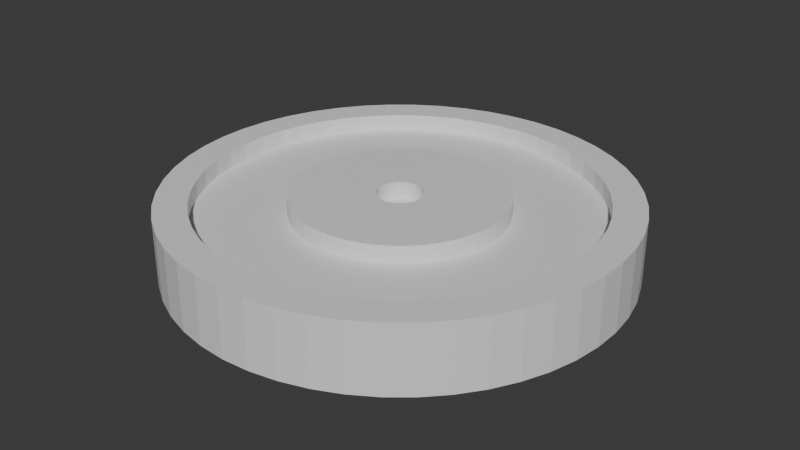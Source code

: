# Source: dock.blend  (saved by Blender 4.3.34; exported with 4.5.12 LTS)
import bpy
from mathutils import Matrix  # noqa: F401  (used for matrix-valued properties, if any)

bpy.ops.wm.read_factory_settings(use_empty=True)
scene = bpy.context.scene
scene.name = 'Scene'

# ---- collections
col_collection = bpy.data.collections.new('Collection'); scene.collection.children.link(col_collection)

# ---- materials (node trees are filled in below, after node groups)
mat_dock_material = bpy.data.materials.new('dock_material')

# ---- material node trees
mat_dock_material.use_nodes = True; mat_dock_material.node_tree.nodes.clear()
_N = mat_dock_material.node_tree.nodes; _L = mat_dock_material.node_tree.links
n0 = _N.new('ShaderNodeBsdfPrincipled'); n0.name = 'Principled BSDF'; n0.location = (10, 300)
n1 = _N.new('ShaderNodeOutputMaterial'); n1.name = 'Material Output'; n1.location = (300, 300)
_L.new(n0.outputs[0], n1.inputs[0])
n1.is_active_output = True

# ---- world
world_world = bpy.data.worlds.new('World'); scene.world = world_world
world_world.use_nodes = True; world_world.node_tree.nodes.clear()
_N = world_world.node_tree.nodes; _L = world_world.node_tree.links
n0 = _N.new('ShaderNodeOutputWorld'); n0.name = 'World Output'; n0.location = (300, 300)
n1 = _N.new('ShaderNodeBackground'); n1.name = 'Background'; n1.location = (10, 300)
n1.inputs[0].default_value = (0.05088, 0.05088, 0.05088, 1.0)
_L.new(n1.outputs[0], n0.inputs[0])
n0.is_active_output = True
world_world.color = (0.05088, 0.05088, 0.05088)
world_world.sun_shadow_jitter_overblur = 0.0

# ---- meshes
me_cylinder = bpy.data.meshes.new('Cylinder')
me_cylinder.from_pydata([(-4.529e-10, -0.4, -0.07001), (0.05023, -0.3968, -0.07001), (0.09967, -0.3874, -0.07001), (0.1475, -0.3719, -0.07001), (0.1931, -0.3505, -0.07001), (0.2356, -0.3236, -0.07001), (0.2744, -0.2916, -0.07001), (0.3088, -0.255, -0.07001), (0.3384, -0.2143, -0.07001), (0.3626, -0.1703, -0.07001), (0.3812, -0.1236, -0.07001), (0.3937, -0.07495, -0.07001), (0.4, -0.02512, -0.07001), (0.4, 0.02512, -0.07001), (0.3937, 0.07495, -0.07001), (0.3812, 0.1236, -0.07001), (0.3626, 0.1703, -0.07001), (0.3384, 0.2143, -0.07001), (0.3088, 0.255, -0.07001), (0.2744, 0.2916, -0.07001), (0.2356, 0.3236, -0.07001), (0.1931, 0.3505, -0.07001), (0.1475, 0.3719, -0.07001), (0.09967, 0.3874, -0.07001), (0.05023, 0.3968, -0.07001), (-4.529e-10, 0.4, -0.07001), (-0.05023, 0.3968, -0.07001), (-0.09967, 0.3874, -0.07001), (-0.1475, 0.3719, -0.07001), (-0.1931, 0.3505, -0.07001), (-0.2356, 0.3236, -0.07001), (-0.2744, 0.2916, -0.07001), (-0.3088, 0.255, -0.07001), (-0.3384, 0.2143, -0.07001), (-0.3626, 0.1703, -0.07001), (-0.3812, 0.1236, -0.07001), (-0.3937, 0.07495, -0.07001), (-0.4, 0.02512, -0.07001), (-0.4, -0.02512, -0.07001), (-0.3937, -0.07495, -0.07001), (-0.3812, -0.1236, -0.07001), (-0.3626, -0.1703, -0.07001), (-0.3384, -0.2143, -0.07001), (-0.3088, -0.255, -0.07001), (-0.2744, -0.2916, -0.07001), (-0.2356, -0.3236, -0.07001), (-0.1931, -0.3505, -0.07001), (-0.1475, -0.3719, -0.07001), (-0.09967, -0.3874, -0.07001), (-0.05023, -0.3968, -0.07001), (-0.04314, -0.3409, 0.04999), (-0.08561, -0.3328, 0.04999), (-0.1267, -0.3194, 0.04999), (-0.1658, -0.3011, 0.04999), (-0.2023, -0.2779, 0.04999), (-0.2356, -0.2504, 0.04999), (-0.2652, -0.219, 0.04999), (-0.2906, -0.1841, 0.04999), (-0.3115, -0.1463, 0.04999), (-0.3274, -0.1062, 0.04999), (-0.3381, -0.06438, 0.04999), (-0.3436, -0.02157, 0.04999), (-0.3436, 0.02157, 0.04999), (-0.3381, 0.06438, 0.04999), (-0.3274, 0.1062, 0.04999), (-0.3115, 0.1463, 0.04999), (-0.2906, 0.1841, 0.04999), (-0.2652, 0.219, 0.04999), (-0.2356, 0.2504, 0.04999), (-0.2023, 0.2779, 0.04999), (-0.1658, 0.3011, 0.04999), (-0.1267, 0.3194, 0.04999), (-0.08561, 0.3328, 0.04999), (-0.04314, 0.3409, 0.04999), (-4.529e-10, 0.3436, 0.04999), (0.04314, 0.3409, 0.04999), (0.08561, 0.3328, 0.04999), (0.1267, 0.3194, 0.04999), (0.1658, 0.3011, 0.04999), (0.2023, 0.2779, 0.04999), (0.2356, 0.2504, 0.04999), (0.2652, 0.219, 0.04999), (0.2906, 0.1841, 0.04999), (0.3115, 0.1463, 0.04999), (0.3274, 0.1062, 0.04999), (0.3381, 0.06438, 0.04999), (0.3436, 0.02157, 0.04999), (0.3436, -0.02157, 0.04999), (0.3381, -0.06438, 0.04999), (0.3274, -0.1062, 0.04999), (0.3115, -0.1463, 0.04999), (0.2906, -0.1841, 0.04999), (0.2652, -0.219, 0.04999), (0.2356, -0.2504, 0.04999), (0.2023, -0.2779, 0.04999), (0.1658, -0.3011, 0.04999), (0.1267, -0.3194, 0.04999), (0.08561, -0.3328, 0.04999), (0.04314, -0.3409, 0.04999), (-4.529e-10, -0.3436, 0.04999), (-4.529e-10, -0.4, 0.04999), (-0.05023, -0.3968, 0.04999), (-0.09967, -0.3874, 0.04999), (-0.1475, -0.3719, 0.04999), (-0.1931, -0.3505, 0.04999), (-0.2356, -0.3236, 0.04999), (-0.2744, -0.2916, 0.04999), (-0.3088, -0.255, 0.04999), (-0.3384, -0.2143, 0.04999), (-0.3626, -0.1703, 0.04999), (-0.3812, -0.1236, 0.04999), (-0.3937, -0.07495, 0.04999), (-0.4, -0.02512, 0.04999), (-0.4, 0.02512, 0.04999), (-0.3937, 0.07495, 0.04999), (-0.3812, 0.1236, 0.04999), (-0.3626, 0.1703, 0.04999), (-0.3384, 0.2143, 0.04999), (-0.3088, 0.255, 0.04999), (-0.2744, 0.2916, 0.04999), (-0.2356, 0.3236, 0.04999), (-0.1931, 0.3505, 0.04999), (-0.1475, 0.3719, 0.04999), (-0.09967, 0.3874, 0.04999), (-0.05023, 0.3968, 0.04999), (-4.529e-10, 0.4, 0.04999), (0.05023, 0.3968, 0.04999), (0.09967, 0.3874, 0.04999), (0.1475, 0.3719, 0.04999), (0.1931, 0.3505, 0.04999), (0.2356, 0.3236, 0.04999), (0.2744, 0.2916, 0.04999), (0.3088, 0.255, 0.04999), (0.3384, 0.2143, 0.04999), (0.3626, 0.1703, 0.04999), (0.3812, 0.1236, 0.04999), (0.3937, 0.07495, 0.04999), (0.4, 0.02512, 0.04999), (0.4, -0.02512, 0.04999), (0.3937, -0.07495, 0.04999), (0.3812, -0.1236, 0.04999), (0.3626, -0.1703, 0.04999), (0.3384, -0.2143, 0.04999), (0.3088, -0.255, 0.04999), (0.2744, -0.2916, 0.04999), (0.2356, -0.3236, 0.04999), (0.1931, -0.3505, 0.04999), (0.1475, -0.3719, 0.04999), (0.09967, -0.3874, 0.04999), (0.05023, -0.3968, 0.04999), (-0.02326, -0.1838, 0.01999), (-0.04616, -0.1794, 0.01999), (-0.06833, -0.1722, 0.01999), (-0.08942, -0.1623, 0.01999), (-0.1091, -0.1499, 0.01999), (-0.1271, -0.135, 0.01999), (-0.143, -0.1181, 0.01999), (-0.1567, -0.09927, 0.01999), (-0.168, -0.07888, 0.01999), (-0.1765, -0.05725, 0.01999), (-0.1823, -0.03471, 0.01999), (-0.1853, -0.01163, 0.01999), (-0.1853, 0.01163, 0.01999), (-0.1823, 0.03471, 0.01999), (-0.1765, 0.05725, 0.01999), (-0.168, 0.07888, 0.01999), (-0.1567, 0.09927, 0.01999), (-0.143, 0.1181, 0.01999), (-0.1271, 0.135, 0.01999), (-0.1091, 0.1499, 0.01999), (-0.08942, 0.1623, 0.01999), (-0.06833, 0.1722, 0.01999), (-0.04616, 0.1794, 0.01999), (-0.02326, 0.1838, 0.01999), (-1.72e-08, 0.1853, 0.01999), (0.02326, 0.1838, 0.01999), (0.04616, 0.1794, 0.01999), (0.06833, 0.1722, 0.01999), (0.08942, 0.1623, 0.01999), (0.1091, 0.1499, 0.01999), (0.1271, 0.135, 0.01999), (0.143, 0.1181, 0.01999), (0.1567, 0.09927, 0.01999), (0.168, 0.07888, 0.01999), (0.1765, 0.05725, 0.01999), (0.1823, 0.03471, 0.01999), (0.1853, 0.01163, 0.01999), (0.1853, -0.01163, 0.01999), (0.1823, -0.03471, 0.01999), (0.1765, -0.05725, 0.01999), (0.168, -0.07888, 0.01999), (0.1567, -0.09927, 0.01999), (0.143, -0.1181, 0.01999), (0.1271, -0.135, 0.01999), (0.1091, -0.1499, 0.01999), (0.08942, -0.1623, 0.01999), (0.06833, -0.1722, 0.01999), (0.04616, -0.1794, 0.01999), (0.02326, -0.1838, 0.01999), (1.921e-08, -0.1853, 0.01999), (-4.529e-10, -0.3436, 0.01999), (-0.04314, -0.3409, 0.01999), (-0.08561, -0.3328, 0.01999), (-0.1267, -0.3194, 0.01999), (-0.1658, -0.3011, 0.01999), (-0.2023, -0.2779, 0.01999), (-0.2356, -0.2504, 0.01999), (-0.2652, -0.219, 0.01999), (-0.2906, -0.1841, 0.01999), (-0.3115, -0.1463, 0.01999), (-0.3274, -0.1062, 0.01999), (-0.3381, -0.06438, 0.01999), (-0.3436, -0.02157, 0.01999), (-0.3436, 0.02157, 0.01999), (-0.3381, 0.06438, 0.01999), (-0.3274, 0.1062, 0.01999), (-0.3115, 0.1463, 0.01999), (-0.2906, 0.1841, 0.01999), (-0.2652, 0.219, 0.01999), (-0.2356, 0.2504, 0.01999), (-0.2023, 0.2779, 0.01999), (-0.1658, 0.3011, 0.01999), (-0.1267, 0.3194, 0.01999), (-0.08561, 0.3328, 0.01999), (-0.04314, 0.3409, 0.01999), (-4.529e-10, 0.3436, 0.01999), (0.04314, 0.3409, 0.01999), (0.08561, 0.3328, 0.01999), (0.1267, 0.3194, 0.01999), (0.1658, 0.3011, 0.01999), (0.2023, 0.2779, 0.01999), (0.2356, 0.2504, 0.01999), (0.2652, 0.219, 0.01999), (0.2906, 0.1841, 0.01999), (0.3115, 0.1463, 0.01999), (0.3274, 0.1062, 0.01999), (0.3381, 0.06438, 0.01999), (0.3436, 0.02157, 0.01999), (0.3436, -0.02157, 0.01999), (0.3381, -0.06438, 0.01999), (0.3274, -0.1062, 0.01999), (0.3115, -0.1463, 0.01999), (0.2906, -0.1841, 0.01999), (0.2652, -0.219, 0.01999), (0.2356, -0.2504, 0.01999), (0.2023, -0.2779, 0.01999), (0.1658, -0.3011, 0.01999), (0.1267, -0.3194, 0.01999), (0.08561, -0.3328, 0.01999), (0.04314, -0.3409, 0.01999), (-0.005016, -0.03963, 0.04999), (-0.009952, -0.03869, 0.04999), (-0.01473, -0.03714, 0.04999), (-0.01928, -0.035, 0.04999), (-0.02352, -0.03231, 0.04999), (-0.02739, -0.02912, 0.04999), (-0.03084, -0.02546, 0.04999), (-0.03379, -0.0214, 0.04999), (-0.03621, -0.01701, 0.04999), (-0.03806, -0.01234, 0.04999), (-0.03931, -0.007484, 0.04999), (-0.03994, -0.002508, 0.04999), (-0.03994, 0.002508, 0.04999), (-0.03931, 0.007484, 0.04999), (-0.03806, 0.01234, 0.04999), (-0.03621, 0.01701, 0.04999), (-0.03379, 0.0214, 0.04999), (-0.03084, 0.02546, 0.04999), (-0.02739, 0.02912, 0.04999), (-0.02352, 0.03231, 0.04999), (-0.01928, 0.035, 0.04999), (-0.01473, 0.03714, 0.04999), (-0.009952, 0.03869, 0.04999), (-0.005016, 0.03963, 0.04999), (-7.212e-09, 0.03994, 0.04999), (0.005016, 0.03963, 0.04999), (0.009952, 0.03869, 0.04999), (0.01473, 0.03714, 0.04999), (0.01928, 0.035, 0.04999), (0.02352, 0.03231, 0.04999), (0.02739, 0.02912, 0.04999), (0.03084, 0.02546, 0.04999), (0.03379, 0.0214, 0.04999), (0.03621, 0.01701, 0.04999), (0.03806, 0.01234, 0.04999), (0.03931, 0.007484, 0.04999), (0.03994, 0.002508, 0.04999), (0.03994, -0.002508, 0.04999), (0.03931, -0.007484, 0.04999), (0.03806, -0.01234, 0.04999), (0.03621, -0.01701, 0.04999), (0.03379, -0.0214, 0.04999), (0.03084, -0.02546, 0.04999), (0.02739, -0.02912, 0.04999), (0.02352, -0.03231, 0.04999), (0.01928, -0.035, 0.04999), (0.01473, -0.03714, 0.04999), (0.009952, -0.03869, 0.04999), (0.005016, -0.03963, 0.04999), (6.067e-09, -0.03994, 0.04999), (1.929e-08, -0.1853, 0.04999), (-0.02326, -0.1838, 0.04999), (-0.04616, -0.1794, 0.04999), (-0.06833, -0.1722, 0.04999), (-0.08942, -0.1623, 0.04999), (-0.1091, -0.1499, 0.04999), (-0.1271, -0.135, 0.04999), (-0.143, -0.1181, 0.04999), (-0.1567, -0.09927, 0.04999), (-0.168, -0.07888, 0.04999), (-0.1765, -0.05725, 0.04999), (-0.1823, -0.03471, 0.04999), (-0.1853, -0.01163, 0.04999), (-0.1853, 0.01163, 0.04999), (-0.1823, 0.03471, 0.04999), (-0.1765, 0.05725, 0.04999), (-0.168, 0.07888, 0.04999), (-0.1567, 0.09927, 0.04999), (-0.143, 0.1181, 0.04999), (-0.1271, 0.135, 0.04999), (-0.1091, 0.1499, 0.04999), (-0.08942, 0.1623, 0.04999), (-0.06833, 0.1722, 0.04999), (-0.04616, 0.1794, 0.04999), (-0.02326, 0.1838, 0.04999), (-1.712e-08, 0.1853, 0.04999), (0.02326, 0.1838, 0.04999), (0.04616, 0.1794, 0.04999), (0.06833, 0.1722, 0.04999), (0.08942, 0.1623, 0.04999), (0.1091, 0.1499, 0.04999), (0.1271, 0.135, 0.04999), (0.143, 0.1181, 0.04999), (0.1567, 0.09927, 0.04999), (0.168, 0.07888, 0.04999), (0.1765, 0.05725, 0.04999), (0.1823, 0.03471, 0.04999), (0.1853, 0.01163, 0.04999), (0.1853, -0.01163, 0.04999), (0.1823, -0.03471, 0.04999), (0.1765, -0.05725, 0.04999), (0.168, -0.07888, 0.04999), (0.1567, -0.09927, 0.04999), (0.143, -0.1181, 0.04999), (0.1271, -0.135, 0.04999), (0.1091, -0.1499, 0.04999), (0.08942, -0.1623, 0.04999), (0.06833, -0.1722, 0.04999), (0.04616, -0.1794, 0.04999), (0.02326, -0.1838, 0.04999), (-0.005016, -0.03963, 0.01999), (-0.009952, -0.03869, 0.01999), (-0.01473, -0.03714, 0.01999), (-0.01928, -0.035, 0.01999), (-0.02352, -0.03231, 0.01999), (-0.02739, -0.02912, 0.01999), (-0.03084, -0.02546, 0.01999), (-0.03379, -0.0214, 0.01999), (-0.03621, -0.01701, 0.01999), (-0.03806, -0.01234, 0.01999), (-0.03931, -0.007484, 0.01999), (-0.03994, -0.002508, 0.01999), (-0.03994, 0.002508, 0.01999), (-0.03931, 0.007484, 0.01999), (-0.03806, 0.01234, 0.01999), (-0.03621, 0.01701, 0.01999), (-0.03379, 0.0214, 0.01999), (-0.03084, 0.02546, 0.01999), (-0.02739, 0.02912, 0.01999), (-0.02352, 0.03231, 0.01999), (-0.01928, 0.035, 0.01999), (-0.01473, 0.03714, 0.01999), (-0.009952, 0.03869, 0.01999), (-0.005016, 0.03963, 0.01999), (-7.212e-09, 0.03994, 0.01999), (0.005016, 0.03963, 0.01999), (0.009952, 0.03869, 0.01999), (0.01473, 0.03714, 0.01999), (0.01928, 0.035, 0.01999), (0.02352, 0.03231, 0.01999), (0.02739, 0.02912, 0.01999), (0.03084, 0.02546, 0.01999), (0.03379, 0.0214, 0.01999), (0.03621, 0.01701, 0.01999), (0.03806, 0.01234, 0.01999), (0.03931, 0.007484, 0.01999), (0.03994, 0.002508, 0.01999), (0.03994, -0.002508, 0.01999), (0.03931, -0.007484, 0.01999), (0.03806, -0.01234, 0.01999), (0.03621, -0.01701, 0.01999), (0.03379, -0.0214, 0.01999), (0.03084, -0.02546, 0.01999), (0.02739, -0.02912, 0.01999), (0.02352, -0.03231, 0.01999), (0.01928, -0.035, 0.01999), (0.01473, -0.03714, 0.01999), (0.009952, -0.03869, 0.01999), (0.005016, -0.03963, 0.01999), (6.067e-09, -0.03994, 0.01999)], [], [(1, 0, 49, 48, 47, 46, 45, 44, 43, 42, 41, 40, 39, 38, 37, 36, 35, 34, 33, 32, 31, 30, 29, 28, 27, 26, 25, 24, 23, 22, 21, 20, 19, 18, 17, 16, 15, 14, 13, 12, 11, 10, 9, 8, 7, 6, 5, 4, 3, 2), (36, 114, 115, 35), (65, 216, 217, 66), (38, 112, 113, 37), (8, 142, 143, 7), (27, 123, 124, 26), (29, 121, 122, 28), (46, 104, 105, 45), (48, 102, 103, 47), (18, 132, 133, 17), (20, 130, 131, 19), (28, 122, 123, 27), (39, 111, 112, 38), (9, 141, 142, 8), (11, 139, 140, 10), (19, 131, 132, 18), (30, 120, 121, 29), (49, 101, 102, 48), (2, 148, 149, 1), (10, 140, 141, 9), (21, 129, 130, 20), (40, 110, 111, 39), (42, 108, 109, 41), (0, 100, 101, 49), (12, 138, 139, 11), (31, 119, 120, 30), (33, 117, 118, 32), (41, 109, 110, 40), (3, 147, 148, 2), (22, 128, 129, 21), (24, 126, 127, 23), (32, 118, 119, 31), (43, 107, 108, 42), (13, 137, 138, 12), (15, 135, 136, 14), (1, 149, 100, 0), (34, 116, 117, 33), (4, 146, 147, 3), (6, 144, 145, 5), (23, 127, 128, 22), (25, 125, 126, 24), (44, 106, 107, 43), (37, 113, 114, 36), (14, 136, 137, 13), (16, 134, 135, 15), (35, 115, 116, 34), (5, 145, 146, 4), (7, 143, 144, 6), (26, 124, 125, 25), (45, 105, 106, 44), (47, 103, 104, 46), (17, 133, 134, 16), (50, 101, 100, 99), (52, 103, 102, 51), (53, 104, 103, 52), (54, 105, 104, 53), (55, 106, 105, 54), (56, 107, 106, 55), (57, 108, 107, 56), (58, 109, 108, 57), (59, 110, 109, 58), (60, 111, 110, 59), (61, 112, 111, 60), (62, 113, 112, 61), (63, 114, 113, 62), (64, 115, 114, 63), (65, 116, 115, 64), (66, 117, 116, 65), (67, 118, 117, 66), (68, 119, 118, 67), (69, 120, 119, 68), (70, 121, 120, 69), (71, 122, 121, 70), (72, 123, 122, 71), (73, 124, 123, 72), (74, 125, 124, 73), (75, 126, 125, 74), (76, 127, 126, 75), (77, 128, 127, 76), (78, 129, 128, 77), (79, 130, 129, 78), (80, 131, 130, 79), (81, 132, 131, 80), (82, 133, 132, 81), (83, 134, 133, 82), (84, 135, 134, 83), (85, 136, 135, 84), (86, 137, 136, 85), (87, 138, 137, 86), (88, 139, 138, 87), (89, 140, 139, 88), (90, 141, 140, 89), (91, 142, 141, 90), (92, 143, 142, 91), (93, 144, 143, 92), (94, 145, 144, 93), (95, 146, 145, 94), (96, 147, 146, 95), (97, 148, 147, 96), (98, 149, 148, 97), (99, 100, 149, 98), (51, 102, 101, 50), (174, 325, 326, 175), (92, 243, 244, 93), (52, 203, 204, 53), (79, 230, 231, 80), (66, 217, 218, 67), (93, 244, 245, 94), (53, 204, 205, 54), (80, 231, 232, 81), (67, 218, 219, 68), (94, 245, 246, 95), (54, 205, 206, 55), (81, 232, 233, 82), (68, 219, 220, 69), (95, 246, 247, 96), (55, 206, 207, 56), (82, 233, 234, 83), (69, 220, 221, 70), (96, 247, 248, 97), (56, 207, 208, 57), (83, 234, 235, 84), (70, 221, 222, 71), (97, 248, 249, 98), (57, 208, 209, 58), (84, 235, 236, 85), (71, 222, 223, 72), (98, 249, 200, 99), (58, 209, 210, 59), (85, 236, 237, 86), (72, 223, 224, 73), (50, 201, 202, 51), (59, 210, 211, 60), (86, 237, 238, 87), (73, 224, 225, 74), (60, 211, 212, 61), (87, 238, 239, 88), (74, 225, 226, 75), (61, 212, 213, 62), (88, 239, 240, 89), (75, 226, 227, 76), (62, 213, 214, 63), (89, 240, 241, 90), (76, 227, 228, 77), (63, 214, 215, 64), (90, 241, 242, 91), (99, 200, 201, 50), (77, 228, 229, 78), (64, 215, 216, 65), (91, 242, 243, 92), (51, 202, 203, 52), (78, 229, 230, 79), (150, 201, 200, 199), (152, 203, 202, 151), (153, 204, 203, 152), (154, 205, 204, 153), (155, 206, 205, 154), (156, 207, 206, 155), (157, 208, 207, 156), (158, 209, 208, 157), (159, 210, 209, 158), (160, 211, 210, 159), (161, 212, 211, 160), (162, 213, 212, 161), (163, 214, 213, 162), (164, 215, 214, 163), (165, 216, 215, 164), (166, 217, 216, 165), (167, 218, 217, 166), (168, 219, 218, 167), (169, 220, 219, 168), (170, 221, 220, 169), (171, 222, 221, 170), (172, 223, 222, 171), (173, 224, 223, 172), (174, 225, 224, 173), (175, 226, 225, 174), (176, 227, 226, 175), (177, 228, 227, 176), (178, 229, 228, 177), (179, 230, 229, 178), (180, 231, 230, 179), (181, 232, 231, 180), (182, 233, 232, 181), (183, 234, 233, 182), (184, 235, 234, 183), (185, 236, 235, 184), (186, 237, 236, 185), (187, 238, 237, 186), (188, 239, 238, 187), (189, 240, 239, 188), (190, 241, 240, 189), (191, 242, 241, 190), (192, 243, 242, 191), (193, 244, 243, 192), (194, 245, 244, 193), (195, 246, 245, 194), (196, 247, 246, 195), (197, 248, 247, 196), (198, 249, 248, 197), (199, 200, 249, 198), (151, 202, 201, 150), (290, 390, 391, 291), (161, 312, 313, 162), (188, 339, 340, 189), (175, 326, 327, 176), (162, 313, 314, 163), (189, 340, 341, 190), (176, 327, 328, 177), (163, 314, 315, 164), (190, 341, 342, 191), (199, 300, 301, 150), (177, 328, 329, 178), (164, 315, 316, 165), (191, 342, 343, 192), (151, 302, 303, 152), (178, 329, 330, 179), (165, 316, 317, 166), (192, 343, 344, 193), (152, 303, 304, 153), (179, 330, 331, 180), (166, 317, 318, 167), (193, 344, 345, 194), (153, 304, 305, 154), (180, 331, 332, 181), (167, 318, 319, 168), (194, 345, 346, 195), (154, 305, 306, 155), (181, 332, 333, 182), (168, 319, 320, 169), (195, 346, 347, 196), (155, 306, 307, 156), (182, 333, 334, 183), (169, 320, 321, 170), (196, 347, 348, 197), (156, 307, 308, 157), (183, 334, 335, 184), (170, 321, 322, 171), (197, 348, 349, 198), (157, 308, 309, 158), (184, 335, 336, 185), (171, 322, 323, 172), (198, 349, 300, 199), (158, 309, 310, 159), (185, 336, 337, 186), (172, 323, 324, 173), (150, 301, 302, 151), (159, 310, 311, 160), (186, 337, 338, 187), (173, 324, 325, 174), (160, 311, 312, 161), (187, 338, 339, 188), (250, 301, 300, 299), (252, 303, 302, 251), (253, 304, 303, 252), (254, 305, 304, 253), (255, 306, 305, 254), (256, 307, 306, 255), (257, 308, 307, 256), (258, 309, 308, 257), (259, 310, 309, 258), (260, 311, 310, 259), (261, 312, 311, 260), (262, 313, 312, 261), (263, 314, 313, 262), (264, 315, 314, 263), (265, 316, 315, 264), (266, 317, 316, 265), (267, 318, 317, 266), (268, 319, 318, 267), (269, 320, 319, 268), (270, 321, 320, 269), (271, 322, 321, 270), (272, 323, 322, 271), (273, 324, 323, 272), (274, 325, 324, 273), (275, 326, 325, 274), (276, 327, 326, 275), (277, 328, 327, 276), (278, 329, 328, 277), (279, 330, 329, 278), (280, 331, 330, 279), (281, 332, 331, 280), (282, 333, 332, 281), (283, 334, 333, 282), (284, 335, 334, 283), (285, 336, 335, 284), (286, 337, 336, 285), (287, 338, 337, 286), (288, 339, 338, 287), (289, 340, 339, 288), (290, 341, 340, 289), (291, 342, 341, 290), (292, 343, 342, 291), (293, 344, 343, 292), (294, 345, 344, 293), (295, 346, 345, 294), (296, 347, 346, 295), (297, 348, 347, 296), (298, 349, 348, 297), (299, 300, 349, 298), (251, 302, 301, 250), (398, 397, 396, 395, 394, 393, 392, 391, 390, 389, 388, 387, 386, 385, 384, 383, 382, 381, 380, 379, 378, 377, 376, 375, 374, 373, 372, 371, 370, 369, 368, 367, 366, 365, 364, 363, 362, 361, 360, 359, 358, 357, 356, 355, 354, 353, 352, 351, 350, 399), (299, 399, 350, 250), (277, 377, 378, 278), (264, 364, 365, 265), (291, 391, 392, 292), (251, 351, 352, 252), (278, 378, 379, 279), (265, 365, 366, 266), (292, 392, 393, 293), (252, 352, 353, 253), (279, 379, 380, 280), (266, 366, 367, 267), (293, 393, 394, 294), (253, 353, 354, 254), (280, 380, 381, 281), (267, 367, 368, 268), (294, 394, 395, 295), (254, 354, 355, 255), (281, 381, 382, 282), (268, 368, 369, 269), (295, 395, 396, 296), (255, 355, 356, 256), (282, 382, 383, 283), (269, 369, 370, 270), (296, 396, 397, 297), (256, 356, 357, 257), (283, 383, 384, 284), (270, 370, 371, 271), (297, 397, 398, 298), (257, 357, 358, 258), (284, 384, 385, 285), (271, 371, 372, 272), (298, 398, 399, 299), (258, 358, 359, 259), (285, 385, 386, 286), (272, 372, 373, 273), (250, 350, 351, 251), (259, 359, 360, 260), (286, 386, 387, 287), (273, 373, 374, 274), (260, 360, 361, 261), (287, 387, 388, 288), (274, 374, 375, 275), (261, 361, 362, 262), (288, 388, 389, 289), (275, 375, 376, 276), (262, 362, 363, 263), (289, 389, 390, 290), (276, 376, 377, 277), (263, 363, 364, 264)])
_uv = me_cylinder.uv_layers.new(name='UVMap')
_uv.uv.foreach_set('vector', [0.2801, 0.4881, 0.25, 0.49, 0.2199, 0.4881, 0.1903, 0.4825, 0.1617, 0.4731, 0.1344, 0.4603, 0.1089, 0.4442, 0.08571, 0.425, 0.06508, 0.403, 0.04736, 0.3786, 0.03284, 0.3522, 0.02175, 0.3242, 0.01425, 0.295, 0.01047, 0.2651, 0.01047, 0.2349, 0.01425, 0.205, 0.02175, 0.1758, 0.03284, 0.1478, 0.04736, 0.1214, 0.06508, 0.09702, 0.08571, 0.07505, 0.1089, 0.05584, 0.1344, 0.03969, 0.1617, 0.02685, 0.1903, 0.01754, 0.2199, 0.01189, 0.25, 0.01, 0.2801, 0.01189, 0.3097, 0.01754, 0.3383, 0.02685, 0.3656, 0.03969, 0.3911, 0.05584, 0.4143, 0.07505, 0.4349, 0.09702, 0.4526, 0.1214, 0.4672, 0.1478, 0.4783, 0.1758, 0.4857, 0.205, 0.4895, 0.2349, 0.4895, 0.2651, 0.4857, 0.295, 0.4783, 0.3242, 0.4672, 0.3522, 0.4526, 0.3786, 0.4349, 0.403, 0.4143, 0.425, 0.3911, 0.4442, 0.3656, 0.4603, 0.3383, 0.4731, 0.3097, 0.4825, 0.01425, 0.205, 0.01425, 0.205, 0.02175, 0.1758, 0.02175, 0.1758, 0.06348, 0.1622, 0.06348, 0.1622, 0.07595, 0.1395, 0.07595, 0.1395, 0.01047, 0.2651, 0.01047, 0.2651, 0.01047, 0.2349, 0.01047, 0.2349, 0.4526, 0.3786, 0.4526, 0.3786, 0.4349, 0.403, 0.4349, 0.403, 0.1903, 0.01754, 0.1903, 0.01754, 0.2199, 0.01189, 0.2199, 0.01189, 0.1344, 0.03969, 0.1344, 0.03969, 0.1617, 0.02685, 0.1617, 0.02685, 0.1344, 0.4603, 0.1344, 0.4603, 0.1089, 0.4442, 0.1089, 0.4442, 0.1903, 0.4825, 0.1903, 0.4825, 0.1617, 0.4731, 0.1617, 0.4731, 0.4349, 0.09702, 0.4349, 0.09702, 0.4526, 0.1214, 0.4526, 0.1214, 0.3911, 0.05584, 0.3911, 0.05584, 0.4143, 0.07505, 0.4143, 0.07505, 0.1617, 0.02685, 0.1617, 0.02685, 0.1903, 0.01754, 0.1903, 0.01754, 0.01425, 0.295, 0.01425, 0.295, 0.01047, 0.2651, 0.01047, 0.2651, 0.4672, 0.3522, 0.4672, 0.3522, 0.4526, 0.3786, 0.4526, 0.3786, 0.4857, 0.295, 0.4857, 0.295, 0.4783, 0.3242, 0.4783, 0.3242, 0.4143, 0.07505, 0.4143, 0.07505, 0.4349, 0.09702, 0.4349, 0.09702, 0.1089, 0.05584, 0.1089, 0.05584, 0.1344, 0.03969, 0.1344, 0.03969, 0.2199, 0.4881, 0.2199, 0.4881, 0.1903, 0.4825, 0.1903, 0.4825, 0.3097, 0.4825, 0.3097, 0.4825, 0.2801, 0.4881, 0.2801, 0.4881, 0.4783, 0.3242, 0.4783, 0.3242, 0.4672, 0.3522, 0.4672, 0.3522, 0.3656, 0.03969, 0.3656, 0.03969, 0.3911, 0.05584, 0.3911, 0.05584, 0.02175, 0.3242, 0.02175, 0.3242, 0.01425, 0.295, 0.01425, 0.295, 0.04736, 0.3786, 0.04736, 0.3786, 0.03284, 0.3522, 0.03284, 0.3522, 0.25, 0.49, 0.25, 0.49, 0.2199, 0.4881, 0.2199, 0.4881, 0.4895, 0.2651, 0.4895, 0.2651, 0.4857, 0.295, 0.4857, 0.295, 0.08571, 0.07505, 0.08571, 0.07505, 0.1089, 0.05584, 0.1089, 0.05584, 0.04736, 0.1214, 0.04736, 0.1214, 0.06508, 0.09702, 0.06508, 0.09702, 0.03284, 0.3522, 0.03284, 0.3522, 0.02175, 0.3242, 0.02175, 0.3242, 0.3383, 0.4731, 0.3383, 0.4731, 0.3097, 0.4825, 0.3097, 0.4825, 0.3383, 0.02685, 0.3383, 0.02685, 0.3656, 0.03969, 0.3656, 0.03969, 0.2801, 0.01189, 0.2801, 0.01189, 0.3097, 0.01754, 0.3097, 0.01754, 0.06508, 0.09702, 0.06508, 0.09702, 0.08571, 0.07505, 0.08571, 0.07505, 0.06508, 0.403, 0.06508, 0.403, 0.04736, 0.3786, 0.04736, 0.3786, 0.4895, 0.2349, 0.4895, 0.2349, 0.4895, 0.2651, 0.4895, 0.2651, 0.4783, 0.1758, 0.4783, 0.1758, 0.4857, 0.205, 0.4857, 0.205, 0.2801, 0.4881, 0.2801, 0.4881, 0.25, 0.49, 0.25, 0.49, 0.03284, 0.1478, 0.03284, 0.1478, 0.04736, 0.1214, 0.04736, 0.1214, 0.3656, 0.4603, 0.3656, 0.4603, 0.3383, 0.4731, 0.3383, 0.4731, 0.4143, 0.425, 0.4143, 0.425, 0.3911, 0.4442, 0.3911, 0.4442, 0.3097, 0.01754, 0.3097, 0.01754, 0.3383, 0.02685, 0.3383, 0.02685, 0.25, 0.01, 0.25, 0.01, 0.2801, 0.01189, 0.2801, 0.01189, 0.08571, 0.425, 0.08571, 0.425, 0.06508, 0.403, 0.06508, 0.403, 0.01047, 0.2349, 0.01047, 0.2349, 0.01425, 0.205, 0.01425, 0.205, 0.4857, 0.205, 0.4857, 0.205, 0.4895, 0.2349, 0.4895, 0.2349, 0.4672, 0.1478, 0.4672, 0.1478, 0.4783, 0.1758, 0.4783, 0.1758, 0.02175, 0.1758, 0.02175, 0.1758, 0.03284, 0.1478, 0.03284, 0.1478, 0.3911, 0.4442, 0.3911, 0.4442, 0.3656, 0.4603, 0.3656, 0.4603, 0.4349, 0.403, 0.4349, 0.403, 0.4143, 0.425, 0.4143, 0.425, 0.2199, 0.01189, 0.2199, 0.01189, 0.25, 0.01, 0.25, 0.01, 0.1089, 0.4442, 0.1089, 0.4442, 0.08571, 0.425, 0.08571, 0.425, 0.1617, 0.4731, 0.1617, 0.4731, 0.1344, 0.4603, 0.1344, 0.4603, 0.4526, 0.1214, 0.4526, 0.1214, 0.4672, 0.1478, 0.4672, 0.1478, 0.2242, 0.4545, 0.2199, 0.4881, 0.25, 0.49, 0.25, 0.4561, 0.1741, 0.4417, 0.1617, 0.4731, 0.1903, 0.4825, 0.1987, 0.4497, 0.1507, 0.4306, 0.1344, 0.4603, 0.1617, 0.4731, 0.1741, 0.4417, 0.1288, 0.4168, 0.1089, 0.4442, 0.1344, 0.4603, 0.1507, 0.4306, 0.1089, 0.4003, 0.08571, 0.425, 0.1089, 0.4442, 0.1288, 0.4168, 0.09117, 0.3814, 0.06508, 0.403, 0.08571, 0.425, 0.1089, 0.4003, 0.07595, 0.3605, 0.04736, 0.3786, 0.06508, 0.403, 0.09117, 0.3814, 0.06348, 0.3378, 0.03284, 0.3522, 0.04736, 0.3786, 0.07595, 0.3605, 0.05395, 0.3137, 0.02175, 0.3242, 0.03284, 0.3522, 0.06348, 0.3378, 0.04752, 0.2886, 0.01425, 0.295, 0.02175, 0.3242, 0.05395, 0.3137, 0.04427, 0.2629, 0.01047, 0.2651, 0.01425, 0.295, 0.04752, 0.2886, 0.04427, 0.2371, 0.01047, 0.2349, 0.01047, 0.2651, 0.04427, 0.2629, 0.04752, 0.2114, 0.01425, 0.205, 0.01047, 0.2349, 0.04427, 0.2371, 0.05395, 0.1863, 0.02175, 0.1758, 0.01425, 0.205, 0.04752, 0.2114, 0.06348, 0.1622, 0.03284, 0.1478, 0.02175, 0.1758, 0.05395, 0.1863, 0.07595, 0.1395, 0.04736, 0.1214, 0.03284, 0.1478, 0.06348, 0.1622, 0.09117, 0.1186, 0.06508, 0.09702, 0.04736, 0.1214, 0.07595, 0.1395, 0.1089, 0.09973, 0.08571, 0.07505, 0.06508, 0.09702, 0.09117, 0.1186, 0.1288, 0.08323, 0.1089, 0.05584, 0.08571, 0.07505, 0.1089, 0.09973, 0.1507, 0.06936, 0.1344, 0.03969, 0.1089, 0.05584, 0.1288, 0.08323, 0.1741, 0.05834, 0.1617, 0.02685, 0.1344, 0.03969, 0.1507, 0.06936, 0.1987, 0.05034, 0.1903, 0.01754, 0.1617, 0.02685, 0.1741, 0.05834, 0.2242, 0.04549, 0.2199, 0.01189, 0.1903, 0.01754, 0.1987, 0.05034, 0.25, 0.04386, 0.25, 0.01, 0.2199, 0.01189, 0.2242, 0.04549, 0.2758, 0.04549, 0.2801, 0.01189, 0.25, 0.01, 0.25, 0.04386, 0.3013, 0.05034, 0.3097, 0.01754, 0.2801, 0.01189, 0.2758, 0.04549, 0.3259, 0.05834, 0.3383, 0.02685, 0.3097, 0.01754, 0.3013, 0.05034, 0.3493, 0.06936, 0.3656, 0.03969, 0.3383, 0.02685, 0.3259, 0.05834, 0.3712, 0.08323, 0.3911, 0.05584, 0.3656, 0.03969, 0.3493, 0.06936, 0.3911, 0.09973, 0.4143, 0.07505, 0.3911, 0.05584, 0.3712, 0.08323, 0.4088, 0.1186, 0.4349, 0.09702, 0.4143, 0.07505, 0.3911, 0.09973, 0.424, 0.1395, 0.4526, 0.1214, 0.4349, 0.09702, 0.4088, 0.1186, 0.4365, 0.1622, 0.4672, 0.1478, 0.4526, 0.1214, 0.424, 0.1395, 0.446, 0.1863, 0.4783, 0.1758, 0.4672, 0.1478, 0.4365, 0.1622, 0.4525, 0.2114, 0.4857, 0.205, 0.4783, 0.1758, 0.446, 0.1863, 0.4557, 0.2371, 0.4895, 0.2349, 0.4857, 0.205, 0.4525, 0.2114, 0.4557, 0.2629, 0.4895, 0.2651, 0.4895, 0.2349, 0.4557, 0.2371, 0.4525, 0.2886, 0.4857, 0.295, 0.4895, 0.2651, 0.4557, 0.2629, 0.446, 0.3137, 0.4783, 0.3242, 0.4857, 0.295, 0.4525, 0.2886, 0.4365, 0.3378, 0.4672, 0.3522, 0.4783, 0.3242, 0.446, 0.3137, 0.424, 0.3605, 0.4526, 0.3786, 0.4672, 0.3522, 0.4365, 0.3378, 0.4088, 0.3814, 0.4349, 0.403, 0.4526, 0.3786, 0.424, 0.3605, 0.3911, 0.4003, 0.4143, 0.425, 0.4349, 0.403, 0.4088, 0.3814, 0.3712, 0.4168, 0.3911, 0.4442, 0.4143, 0.425, 0.3911, 0.4003, 0.3493, 0.4306, 0.3656, 0.4603, 0.3911, 0.4442, 0.3712, 0.4168, 0.3259, 0.4417, 0.3383, 0.4731, 0.3656, 0.4603, 0.3493, 0.4306, 0.3013, 0.4497, 0.3097, 0.4825, 0.3383, 0.4731, 0.3259, 0.4417, 0.2758, 0.4545, 0.2801, 0.4881, 0.3097, 0.4825, 0.3013, 0.4497, 0.25, 0.4561, 0.25, 0.49, 0.2801, 0.4881, 0.2758, 0.4545, 0.1987, 0.4497, 0.1903, 0.4825, 0.2199, 0.4881, 0.2242, 0.4545, 0.25, 0.09788, 0.25, 0.09788, 0.2691, 0.09908, 0.2691, 0.09908, 0.4088, 0.3814, 0.4088, 0.3814, 0.3911, 0.4003, 0.3911, 0.4003, 0.1741, 0.4417, 0.1741, 0.4417, 0.1507, 0.4306, 0.1507, 0.4306, 0.3712, 0.08323, 0.3712, 0.08323, 0.3911, 0.09973, 0.3911, 0.09973, 0.07595, 0.1395, 0.07595, 0.1395, 0.09117, 0.1186, 0.09117, 0.1186, 0.3911, 0.4003, 0.3911, 0.4003, 0.3712, 0.4168, 0.3712, 0.4168, 0.1507, 0.4306, 0.1507, 0.4306, 0.1288, 0.4168, 0.1288, 0.4168, 0.3911, 0.09973, 0.3911, 0.09973, 0.4088, 0.1186, 0.4088, 0.1186, 0.09117, 0.1186, 0.09117, 0.1186, 0.1089, 0.09973, 0.1089, 0.09973, 0.3712, 0.4168, 0.3712, 0.4168, 0.3493, 0.4306, 0.3493, 0.4306, 0.1288, 0.4168, 0.1288, 0.4168, 0.1089, 0.4003, 0.1089, 0.4003, 0.4088, 0.1186, 0.4088, 0.1186, 0.424, 0.1395, 0.424, 0.1395, 0.1089, 0.09973, 0.1089, 0.09973, 0.1288, 0.08323, 0.1288, 0.08323, 0.3493, 0.4306, 0.3493, 0.4306, 0.3259, 0.4417, 0.3259, 0.4417, 0.1089, 0.4003, 0.1089, 0.4003, 0.09117, 0.3814, 0.09117, 0.3814, 0.424, 0.1395, 0.424, 0.1395, 0.4365, 0.1622, 0.4365, 0.1622, 0.1288, 0.08323, 0.1288, 0.08323, 0.1507, 0.06936, 0.1507, 0.06936, 0.3259, 0.4417, 0.3259, 0.4417, 0.3013, 0.4497, 0.3013, 0.4497, 0.09117, 0.3814, 0.09117, 0.3814, 0.07595, 0.3605, 0.07595, 0.3605, 0.4365, 0.1622, 0.4365, 0.1622, 0.446, 0.1863, 0.446, 0.1863, 0.1507, 0.06936, 0.1507, 0.06936, 0.1741, 0.05834, 0.1741, 0.05834, 0.3013, 0.4497, 0.3013, 0.4497, 0.2758, 0.4545, 0.2758, 0.4545, 0.07595, 0.3605, 0.07595, 0.3605, 0.06348, 0.3378, 0.06348, 0.3378, 0.446, 0.1863, 0.446, 0.1863, 0.4525, 0.2114, 0.4525, 0.2114, 0.1741, 0.05834, 0.1741, 0.05834, 0.1987, 0.05034, 0.1987, 0.05034, 0.2758, 0.4545, 0.2758, 0.4545, 0.25, 0.4561, 0.25, 0.4561, 0.06348, 0.3378, 0.06348, 0.3378, 0.05395, 0.3137, 0.05395, 0.3137, 0.4525, 0.2114, 0.4525, 0.2114, 0.4557, 0.2371, 0.4557, 0.2371, 0.1987, 0.05034, 0.1987, 0.05034, 0.2242, 0.04549, 0.2242, 0.04549, 0.2242, 0.4545, 0.2242, 0.4545, 0.1987, 0.4497, 0.1987, 0.4497, 0.05395, 0.3137, 0.05395, 0.3137, 0.04752, 0.2886, 0.04752, 0.2886, 0.4557, 0.2371, 0.4557, 0.2371, 0.4557, 0.2629, 0.4557, 0.2629, 0.2242, 0.04549, 0.2242, 0.04549, 0.25, 0.04386, 0.25, 0.04386, 0.04752, 0.2886, 0.04752, 0.2886, 0.04427, 0.2629, 0.04427, 0.2629, 0.4557, 0.2629, 0.4557, 0.2629, 0.4525, 0.2886, 0.4525, 0.2886, 0.25, 0.04386, 0.25, 0.04386, 0.2758, 0.04549, 0.2758, 0.04549, 0.04427, 0.2629, 0.04427, 0.2629, 0.04427, 0.2371, 0.04427, 0.2371, 0.4525, 0.2886, 0.4525, 0.2886, 0.446, 0.3137, 0.446, 0.3137, 0.2758, 0.04549, 0.2758, 0.04549, 0.3013, 0.05034, 0.3013, 0.05034, 0.04427, 0.2371, 0.04427, 0.2371, 0.04752, 0.2114, 0.04752, 0.2114, 0.446, 0.3137, 0.446, 0.3137, 0.4365, 0.3378, 0.4365, 0.3378, 0.3013, 0.05034, 0.3013, 0.05034, 0.3259, 0.05834, 0.3259, 0.05834, 0.04752, 0.2114, 0.04752, 0.2114, 0.05395, 0.1863, 0.05395, 0.1863, 0.4365, 0.3378, 0.4365, 0.3378, 0.424, 0.3605, 0.424, 0.3605, 0.25, 0.4561, 0.25, 0.4561, 0.2242, 0.4545, 0.2242, 0.4545, 0.3259, 0.05834, 0.3259, 0.05834, 0.3493, 0.06936, 0.3493, 0.06936, 0.05395, 0.1863, 0.05395, 0.1863, 0.06348, 0.1622, 0.06348, 0.1622, 0.424, 0.3605, 0.424, 0.3605, 0.4088, 0.3814, 0.4088, 0.3814, 0.1987, 0.4497, 0.1987, 0.4497, 0.1741, 0.4417, 0.1741, 0.4417, 0.3493, 0.06936, 0.3493, 0.06936, 0.3712, 0.08323, 0.3712, 0.08323, 0.2309, 0.4009, 0.2242, 0.4545, 0.25, 0.4561, 0.25, 0.4021, 0.194, 0.3914, 0.1741, 0.4417, 0.1987, 0.4497, 0.2122, 0.3973, 0.1767, 0.3833, 0.1507, 0.4306, 0.1741, 0.4417, 0.194, 0.3914, 0.1606, 0.3731, 0.1288, 0.4168, 0.1507, 0.4306, 0.1767, 0.3833, 0.1459, 0.3609, 0.1089, 0.4003, 0.1288, 0.4168, 0.1606, 0.3731, 0.1328, 0.347, 0.09117, 0.3814, 0.1089, 0.4003, 0.1459, 0.3609, 0.1216, 0.3315, 0.07595, 0.3605, 0.09117, 0.3814, 0.1328, 0.347, 0.1124, 0.3148, 0.06348, 0.3378, 0.07595, 0.3605, 0.1216, 0.3315, 0.1053, 0.297, 0.05395, 0.3137, 0.06348, 0.3378, 0.1124, 0.3148, 0.1006, 0.2785, 0.04752, 0.2886, 0.05395, 0.3137, 0.1053, 0.297, 0.09818, 0.2596, 0.04427, 0.2629, 0.04752, 0.2886, 0.1006, 0.2785, 0.09818, 0.2404, 0.04427, 0.2371, 0.04427, 0.2629, 0.09818, 0.2596, 0.1006, 0.2215, 0.04752, 0.2114, 0.04427, 0.2371, 0.09818, 0.2404, 0.1053, 0.203, 0.05395, 0.1863, 0.04752, 0.2114, 0.1006, 0.2215, 0.1124, 0.1852, 0.06348, 0.1622, 0.05395, 0.1863, 0.1053, 0.203, 0.1216, 0.1685, 0.07595, 0.1395, 0.06348, 0.1622, 0.1124, 0.1852, 0.1328, 0.153, 0.09117, 0.1186, 0.07595, 0.1395, 0.1216, 0.1685, 0.1459, 0.1391, 0.1089, 0.09973, 0.09117, 0.1186, 0.1328, 0.153, 0.1606, 0.1269, 0.1288, 0.08323, 0.1089, 0.09973, 0.1459, 0.1391, 0.1767, 0.1167, 0.1507, 0.06936, 0.1288, 0.08323, 0.1606, 0.1269, 0.194, 0.1086, 0.1741, 0.05834, 0.1507, 0.06936, 0.1767, 0.1167, 0.2122, 0.1027, 0.1987, 0.05034, 0.1741, 0.05834, 0.194, 0.1086, 0.2309, 0.09908, 0.2242, 0.04549, 0.1987, 0.05034, 0.2122, 0.1027, 0.25, 0.09788, 0.25, 0.04386, 0.2242, 0.04549, 0.2309, 0.09908, 0.2691, 0.09908, 0.2758, 0.04549, 0.25, 0.04386, 0.25, 0.09788, 0.2878, 0.1027, 0.3013, 0.05034, 0.2758, 0.04549, 0.2691, 0.09908, 0.306, 0.1086, 0.3259, 0.05834, 0.3013, 0.05034, 0.2878, 0.1027, 0.3233, 0.1167, 0.3493, 0.06936, 0.3259, 0.05834, 0.306, 0.1086, 0.3394, 0.1269, 0.3712, 0.08323, 0.3493, 0.06936, 0.3233, 0.1167, 0.3541, 0.1391, 0.3911, 0.09973, 0.3712, 0.08323, 0.3394, 0.1269, 0.3672, 0.153, 0.4088, 0.1186, 0.3911, 0.09973, 0.3541, 0.1391, 0.3784, 0.1685, 0.424, 0.1395, 0.4088, 0.1186, 0.3672, 0.153, 0.3876, 0.1852, 0.4365, 0.1622, 0.424, 0.1395, 0.3784, 0.1685, 0.3947, 0.203, 0.446, 0.1863, 0.4365, 0.1622, 0.3876, 0.1852, 0.3994, 0.2215, 0.4525, 0.2114, 0.446, 0.1863, 0.3947, 0.203, 0.4018, 0.2404, 0.4557, 0.2371, 0.4525, 0.2114, 0.3994, 0.2215, 0.4018, 0.2596, 0.4557, 0.2629, 0.4557, 0.2371, 0.4018, 0.2404, 0.3994, 0.2785, 0.4525, 0.2886, 0.4557, 0.2629, 0.4018, 0.2596, 0.3947, 0.297, 0.446, 0.3137, 0.4525, 0.2886, 0.3994, 0.2785, 0.3876, 0.3148, 0.4365, 0.3378, 0.446, 0.3137, 0.3947, 0.297, 0.3784, 0.3315, 0.424, 0.3605, 0.4365, 0.3378, 0.3876, 0.3148, 0.3672, 0.347, 0.4088, 0.3814, 0.424, 0.3605, 0.3784, 0.3315, 0.3541, 0.3609, 0.3911, 0.4003, 0.4088, 0.3814, 0.3672, 0.347, 0.3394, 0.3731, 0.3712, 0.4168, 0.3911, 0.4003, 0.3541, 0.3609, 0.3233, 0.3833, 0.3493, 0.4306, 0.3712, 0.4168, 0.3394, 0.3731, 0.306, 0.3914, 0.3259, 0.4417, 0.3493, 0.4306, 0.3233, 0.3833, 0.2878, 0.3973, 0.3013, 0.4497, 0.3259, 0.4417, 0.306, 0.3914, 0.2691, 0.4009, 0.2758, 0.4545, 0.3013, 0.4497, 0.2878, 0.3973, 0.25, 0.4021, 0.25, 0.4561, 0.2758, 0.4545, 0.2691, 0.4009, 0.2122, 0.3973, 0.1987, 0.4497, 0.2242, 0.4545, 0.2309, 0.4009, 0.3094, 0.2779, 0.3094, 0.2779, 0.3054, 0.2851, 0.3054, 0.2851, 0.09818, 0.2596, 0.09818, 0.2596, 0.09818, 0.2404, 0.09818, 0.2404, 0.3994, 0.2785, 0.3994, 0.2785, 0.3947, 0.297, 0.3947, 0.297, 0.2691, 0.09908, 0.2691, 0.09908, 0.2878, 0.1027, 0.2878, 0.1027, 0.09818, 0.2404, 0.09818, 0.2404, 0.1006, 0.2215, 0.1006, 0.2215, 0.3947, 0.297, 0.3947, 0.297, 0.3876, 0.3148, 0.3876, 0.3148, 0.2878, 0.1027, 0.2878, 0.1027, 0.306, 0.1086, 0.306, 0.1086, 0.1006, 0.2215, 0.1006, 0.2215, 0.1053, 0.203, 0.1053, 0.203, 0.3876, 0.3148, 0.3876, 0.3148, 0.3784, 0.3315, 0.3784, 0.3315, 0.25, 0.4021, 0.25, 0.4021, 0.2309, 0.4009, 0.2309, 0.4009, 0.306, 0.1086, 0.306, 0.1086, 0.3233, 0.1167, 0.3233, 0.1167, 0.1053, 0.203, 0.1053, 0.203, 0.1124, 0.1852, 0.1124, 0.1852, 0.3784, 0.3315, 0.3784, 0.3315, 0.3672, 0.347, 0.3672, 0.347, 0.2122, 0.3973, 0.2122, 0.3973, 0.194, 0.3914, 0.194, 0.3914, 0.3233, 0.1167, 0.3233, 0.1167, 0.3394, 0.1269, 0.3394, 0.1269, 0.1124, 0.1852, 0.1124, 0.1852, 0.1216, 0.1685, 0.1216, 0.1685, 0.3672, 0.347, 0.3672, 0.347, 0.3541, 0.3609, 0.3541, 0.3609, 0.194, 0.3914, 0.194, 0.3914, 0.1767, 0.3833, 0.1767, 0.3833, 0.3394, 0.1269, 0.3394, 0.1269, 0.3541, 0.1391, 0.3541, 0.1391, 0.1216, 0.1685, 0.1216, 0.1685, 0.1328, 0.153, 0.1328, 0.153, 0.3541, 0.3609, 0.3541, 0.3609, 0.3394, 0.3731, 0.3394, 0.3731, 0.1767, 0.3833, 0.1767, 0.3833, 0.1606, 0.3731, 0.1606, 0.3731, 0.3541, 0.1391, 0.3541, 0.1391, 0.3672, 0.153, 0.3672, 0.153, 0.1328, 0.153, 0.1328, 0.153, 0.1459, 0.1391, 0.1459, 0.1391, 0.3394, 0.3731, 0.3394, 0.3731, 0.3233, 0.3833, 0.3233, 0.3833, 0.1606, 0.3731, 0.1606, 0.3731, 0.1459, 0.3609, 0.1459, 0.3609, 0.3672, 0.153, 0.3672, 0.153, 0.3784, 0.1685, 0.3784, 0.1685, 0.1459, 0.1391, 0.1459, 0.1391, 0.1606, 0.1269, 0.1606, 0.1269, 0.3233, 0.3833, 0.3233, 0.3833, 0.306, 0.3914, 0.306, 0.3914, 0.1459, 0.3609, 0.1459, 0.3609, 0.1328, 0.347, 0.1328, 0.347, 0.3784, 0.1685, 0.3784, 0.1685, 0.3876, 0.1852, 0.3876, 0.1852, 0.1606, 0.1269, 0.1606, 0.1269, 0.1767, 0.1167, 0.1767, 0.1167, 0.306, 0.3914, 0.306, 0.3914, 0.2878, 0.3973, 0.2878, 0.3973, 0.1328, 0.347, 0.1328, 0.347, 0.1216, 0.3315, 0.1216, 0.3315, 0.3876, 0.1852, 0.3876, 0.1852, 0.3947, 0.203, 0.3947, 0.203, 0.1767, 0.1167, 0.1767, 0.1167, 0.194, 0.1086, 0.194, 0.1086, 0.2878, 0.3973, 0.2878, 0.3973, 0.2691, 0.4009, 0.2691, 0.4009, 0.1216, 0.3315, 0.1216, 0.3315, 0.1124, 0.3148, 0.1124, 0.3148, 0.3947, 0.203, 0.3947, 0.203, 0.3994, 0.2215, 0.3994, 0.2215, 0.194, 0.1086, 0.194, 0.1086, 0.2122, 0.1027, 0.2122, 0.1027, 0.2691, 0.4009, 0.2691, 0.4009, 0.25, 0.4021, 0.25, 0.4021, 0.1124, 0.3148, 0.1124, 0.3148, 0.1053, 0.297, 0.1053, 0.297, 0.3994, 0.2215, 0.3994, 0.2215, 0.4018, 0.2404, 0.4018, 0.2404, 0.2122, 0.1027, 0.2122, 0.1027, 0.2309, 0.09908, 0.2309, 0.09908, 0.2309, 0.4009, 0.2309, 0.4009, 0.2122, 0.3973, 0.2122, 0.3973, 0.1053, 0.297, 0.1053, 0.297, 0.1006, 0.2785, 0.1006, 0.2785, 0.4018, 0.2404, 0.4018, 0.2404, 0.4018, 0.2596, 0.4018, 0.2596, 0.2309, 0.09908, 0.2309, 0.09908, 0.25, 0.09788, 0.25, 0.09788, 0.1006, 0.2785, 0.1006, 0.2785, 0.09818, 0.2596, 0.09818, 0.2596, 0.4018, 0.2596, 0.4018, 0.2596, 0.3994, 0.2785, 0.3994, 0.2785, 0.2418, 0.3151, 0.2309, 0.4009, 0.25, 0.4021, 0.25, 0.3156, 0.2259, 0.311, 0.194, 0.3914, 0.2122, 0.3973, 0.2337, 0.3135, 0.2184, 0.3075, 0.1767, 0.3833, 0.194, 0.3914, 0.2259, 0.311, 0.2114, 0.3031, 0.1606, 0.3731, 0.1767, 0.3833, 0.2184, 0.3075, 0.2051, 0.2978, 0.1459, 0.3609, 0.1606, 0.3731, 0.2114, 0.3031, 0.1995, 0.2918, 0.1328, 0.347, 0.1459, 0.3609, 0.2051, 0.2978, 0.1946, 0.2851, 0.1216, 0.3315, 0.1328, 0.347, 0.1995, 0.2918, 0.1906, 0.2779, 0.1124, 0.3148, 0.1216, 0.3315, 0.1946, 0.2851, 0.1876, 0.2703, 0.1053, 0.297, 0.1124, 0.3148, 0.1906, 0.2779, 0.1856, 0.2623, 0.1006, 0.2785, 0.1053, 0.297, 0.1876, 0.2703, 0.1845, 0.2541, 0.09818, 0.2596, 0.1006, 0.2785, 0.1856, 0.2623, 0.1845, 0.2459, 0.09818, 0.2404, 0.09818, 0.2596, 0.1845, 0.2541, 0.1856, 0.2377, 0.1006, 0.2215, 0.09818, 0.2404, 0.1845, 0.2459, 0.1876, 0.2297, 0.1053, 0.203, 0.1006, 0.2215, 0.1856, 0.2377, 0.1906, 0.2221, 0.1124, 0.1852, 0.1053, 0.203, 0.1876, 0.2297, 0.1946, 0.2149, 0.1216, 0.1685, 0.1124, 0.1852, 0.1906, 0.2221, 0.1995, 0.2082, 0.1328, 0.153, 0.1216, 0.1685, 0.1946, 0.2149, 0.2051, 0.2022, 0.1459, 0.1391, 0.1328, 0.153, 0.1995, 0.2082, 0.2114, 0.1969, 0.1606, 0.1269, 0.1459, 0.1391, 0.2051, 0.2022, 0.2184, 0.1925, 0.1767, 0.1167, 0.1606, 0.1269, 0.2114, 0.1969, 0.2259, 0.189, 0.194, 0.1086, 0.1767, 0.1167, 0.2184, 0.1925, 0.2337, 0.1865, 0.2122, 0.1027, 0.194, 0.1086, 0.2259, 0.189, 0.2418, 0.1849, 0.2309, 0.09908, 0.2122, 0.1027, 0.2337, 0.1865, 0.25, 0.1844, 0.25, 0.09788, 0.2309, 0.09908, 0.2418, 0.1849, 0.2582, 0.1849, 0.2691, 0.09908, 0.25, 0.09788, 0.25, 0.1844, 0.2663, 0.1865, 0.2878, 0.1027, 0.2691, 0.09908, 0.2582, 0.1849, 0.2741, 0.189, 0.306, 0.1086, 0.2878, 0.1027, 0.2663, 0.1865, 0.2816, 0.1925, 0.3233, 0.1167, 0.306, 0.1086, 0.2741, 0.189, 0.2886, 0.1969, 0.3394, 0.1269, 0.3233, 0.1167, 0.2816, 0.1925, 0.2949, 0.2022, 0.3541, 0.1391, 0.3394, 0.1269, 0.2886, 0.1969, 0.3005, 0.2082, 0.3672, 0.153, 0.3541, 0.1391, 0.2949, 0.2022, 0.3054, 0.2149, 0.3784, 0.1685, 0.3672, 0.153, 0.3005, 0.2082, 0.3094, 0.2221, 0.3876, 0.1852, 0.3784, 0.1685, 0.3054, 0.2149, 0.3124, 0.2297, 0.3947, 0.203, 0.3876, 0.1852, 0.3094, 0.2221, 0.3144, 0.2377, 0.3994, 0.2215, 0.3947, 0.203, 0.3124, 0.2297, 0.3155, 0.2459, 0.4018, 0.2404, 0.3994, 0.2215, 0.3144, 0.2377, 0.3155, 0.2541, 0.4018, 0.2596, 0.4018, 0.2404, 0.3155, 0.2459, 0.3144, 0.2623, 0.3994, 0.2785, 0.4018, 0.2596, 0.3155, 0.2541, 0.3124, 0.2703, 0.3947, 0.297, 0.3994, 0.2785, 0.3144, 0.2623, 0.3094, 0.2779, 0.3876, 0.3148, 0.3947, 0.297, 0.3124, 0.2703, 0.3054, 0.2851, 0.3784, 0.3315, 0.3876, 0.3148, 0.3094, 0.2779, 0.3005, 0.2918, 0.3672, 0.347, 0.3784, 0.3315, 0.3054, 0.2851, 0.2949, 0.2978, 0.3541, 0.3609, 0.3672, 0.347, 0.3005, 0.2918, 0.2886, 0.3031, 0.3394, 0.3731, 0.3541, 0.3609, 0.2949, 0.2978, 0.2816, 0.3075, 0.3233, 0.3833, 0.3394, 0.3731, 0.2886, 0.3031, 0.2741, 0.311, 0.306, 0.3914, 0.3233, 0.3833, 0.2816, 0.3075, 0.2663, 0.3135, 0.2878, 0.3973, 0.306, 0.3914, 0.2741, 0.311, 0.2582, 0.3151, 0.2691, 0.4009, 0.2878, 0.3973, 0.2663, 0.3135, 0.25, 0.3156, 0.25, 0.4021, 0.2691, 0.4009, 0.2582, 0.3151, 0.2337, 0.3135, 0.2122, 0.3973, 0.2309, 0.4009, 0.2418, 0.3151, 0.2582, 0.3151, 0.2663, 0.3135, 0.2741, 0.311, 0.2816, 0.3075, 0.2886, 0.3031, 0.2949, 0.2978, 0.3005, 0.2918, 0.3054, 0.2851, 0.3094, 0.2779, 0.3124, 0.2703, 0.3144, 0.2623, 0.3155, 0.2541, 0.3155, 0.2459, 0.3144, 0.2377, 0.3124, 0.2297, 0.3094, 0.2221, 0.3054, 0.2149, 0.3005, 0.2082, 0.2949, 0.2022, 0.2886, 0.1969, 0.2816, 0.1925, 0.2741, 0.189, 0.2663, 0.1865, 0.2582, 0.1849, 0.25, 0.1844, 0.2418, 0.1849, 0.2337, 0.1865, 0.2259, 0.189, 0.2184, 0.1925, 0.2114, 0.1969, 0.2051, 0.2022, 0.1995, 0.2082, 0.1946, 0.2149, 0.1906, 0.2221, 0.1876, 0.2297, 0.1856, 0.2377, 0.1845, 0.2459, 0.1845, 0.2541, 0.1856, 0.2623, 0.1876, 0.2703, 0.1906, 0.2779, 0.1946, 0.2851, 0.1995, 0.2918, 0.2051, 0.2978, 0.2114, 0.3031, 0.2184, 0.3075, 0.2259, 0.311, 0.2337, 0.3135, 0.2418, 0.3151, 0.25, 0.3156, 0.25, 0.3156, 0.25, 0.3156, 0.2418, 0.3151, 0.2418, 0.3151, 0.2741, 0.189, 0.2741, 0.189, 0.2816, 0.1925, 0.2816, 0.1925, 0.1876, 0.2297, 0.1876, 0.2297, 0.1906, 0.2221, 0.1906, 0.2221, 0.3054, 0.2851, 0.3054, 0.2851, 0.3005, 0.2918, 0.3005, 0.2918, 0.2337, 0.3135, 0.2337, 0.3135, 0.2259, 0.311, 0.2259, 0.311, 0.2816, 0.1925, 0.2816, 0.1925, 0.2886, 0.1969, 0.2886, 0.1969, 0.1906, 0.2221, 0.1906, 0.2221, 0.1946, 0.2149, 0.1946, 0.2149, 0.3005, 0.2918, 0.3005, 0.2918, 0.2949, 0.2978, 0.2949, 0.2978, 0.2259, 0.311, 0.2259, 0.311, 0.2184, 0.3075, 0.2184, 0.3075, 0.2886, 0.1969, 0.2886, 0.1969, 0.2949, 0.2022, 0.2949, 0.2022, 0.1946, 0.2149, 0.1946, 0.2149, 0.1995, 0.2082, 0.1995, 0.2082, 0.2949, 0.2978, 0.2949, 0.2978, 0.2886, 0.3031, 0.2886, 0.3031, 0.2184, 0.3075, 0.2184, 0.3075, 0.2114, 0.3031, 0.2114, 0.3031, 0.2949, 0.2022, 0.2949, 0.2022, 0.3005, 0.2082, 0.3005, 0.2082, 0.1995, 0.2082, 0.1995, 0.2082, 0.2051, 0.2022, 0.2051, 0.2022, 0.2886, 0.3031, 0.2886, 0.3031, 0.2816, 0.3075, 0.2816, 0.3075, 0.2114, 0.3031, 0.2114, 0.3031, 0.2051, 0.2978, 0.2051, 0.2978, 0.3005, 0.2082, 0.3005, 0.2082, 0.3054, 0.2149, 0.3054, 0.2149, 0.2051, 0.2022, 0.2051, 0.2022, 0.2114, 0.1969, 0.2114, 0.1969, 0.2816, 0.3075, 0.2816, 0.3075, 0.2741, 0.311, 0.2741, 0.311, 0.2051, 0.2978, 0.2051, 0.2978, 0.1995, 0.2918, 0.1995, 0.2918, 0.3054, 0.2149, 0.3054, 0.2149, 0.3094, 0.2221, 0.3094, 0.2221, 0.2114, 0.1969, 0.2114, 0.1969, 0.2184, 0.1925, 0.2184, 0.1925, 0.2741, 0.311, 0.2741, 0.311, 0.2663, 0.3135, 0.2663, 0.3135, 0.1995, 0.2918, 0.1995, 0.2918, 0.1946, 0.2851, 0.1946, 0.2851, 0.3094, 0.2221, 0.3094, 0.2221, 0.3124, 0.2297, 0.3124, 0.2297, 0.2184, 0.1925, 0.2184, 0.1925, 0.2259, 0.189, 0.2259, 0.189, 0.2663, 0.3135, 0.2663, 0.3135, 0.2582, 0.3151, 0.2582, 0.3151, 0.1946, 0.2851, 0.1946, 0.2851, 0.1906, 0.2779, 0.1906, 0.2779, 0.3124, 0.2297, 0.3124, 0.2297, 0.3144, 0.2377, 0.3144, 0.2377, 0.2259, 0.189, 0.2259, 0.189, 0.2337, 0.1865, 0.2337, 0.1865, 0.2582, 0.3151, 0.2582, 0.3151, 0.25, 0.3156, 0.25, 0.3156, 0.1906, 0.2779, 0.1906, 0.2779, 0.1876, 0.2703, 0.1876, 0.2703, 0.3144, 0.2377, 0.3144, 0.2377, 0.3155, 0.2459, 0.3155, 0.2459, 0.2337, 0.1865, 0.2337, 0.1865, 0.2418, 0.1849, 0.2418, 0.1849, 0.2418, 0.3151, 0.2418, 0.3151, 0.2337, 0.3135, 0.2337, 0.3135, 0.1876, 0.2703, 0.1876, 0.2703, 0.1856, 0.2623, 0.1856, 0.2623, 0.3155, 0.2459, 0.3155, 0.2459, 0.3155, 0.2541, 0.3155, 0.2541, 0.2418, 0.1849, 0.2418, 0.1849, 0.25, 0.1844, 0.25, 0.1844, 0.1856, 0.2623, 0.1856, 0.2623, 0.1845, 0.2541, 0.1845, 0.2541, 0.3155, 0.2541, 0.3155, 0.2541, 0.3144, 0.2623, 0.3144, 0.2623, 0.25, 0.1844, 0.25, 0.1844, 0.2582, 0.1849, 0.2582, 0.1849, 0.1845, 0.2541, 0.1845, 0.2541, 0.1845, 0.2459, 0.1845, 0.2459, 0.3144, 0.2623, 0.3144, 0.2623, 0.3124, 0.2703, 0.3124, 0.2703, 0.2582, 0.1849, 0.2582, 0.1849, 0.2663, 0.1865, 0.2663, 0.1865, 0.1845, 0.2459, 0.1845, 0.2459, 0.1856, 0.2377, 0.1856, 0.2377, 0.3124, 0.2703, 0.3124, 0.2703, 0.3094, 0.2779, 0.3094, 0.2779, 0.2663, 0.1865, 0.2663, 0.1865, 0.2741, 0.189, 0.2741, 0.189, 0.1856, 0.2377, 0.1856, 0.2377, 0.1876, 0.2297, 0.1876, 0.2297])
me_cylinder.materials.append(mat_dock_material)
me_cylinder.update()

# ---- objects
ob_cylinder = bpy.data.objects.new('Cylinder', me_cylinder)

# ---- transforms, parenting, visibility, modifiers, constraints
ob_cylinder.location = (0.0, 0.0, -0.02)
ob_cylinder.lock_scale = (True, True, True)

# ---- collection membership
col_collection.objects.link(ob_cylinder)

# ---- scene / render settings (as saved in the file)
scene.frame_start = 1; scene.frame_end = 250; scene.frame_set(0)
scene.render.engine = 'BLENDER_EEVEE_NEXT'
bpy.context.view_layer.update()

# ---- added for rendering (the .blend has no active camera and no usable light): camera, sun
cam_auto = bpy.data.cameras.new('AutoCamera')
cam_auto.lens = 50.0
cam_auto.sensor_width = 36.0
cam_auto.clip_end = 1000.0
ob_auto_camera = bpy.data.objects.new('AutoCamera', cam_auto)
scene.collection.objects.link(ob_auto_camera)
ob_auto_camera.location = (1.05264, -1.26317, 0.8121)
ob_auto_camera.rotation_euler = (1.09748, -7.21219e-08, 0.694738)
scene.camera = ob_auto_camera
light_auto_sun = bpy.data.lights.new('AutoSun', 'SUN')
light_auto_sun.energy = 3.0
light_auto_sun.angle = 0.0523599
ob_auto_sun = bpy.data.objects.new('AutoSun', light_auto_sun)
scene.collection.objects.link(ob_auto_sun)
ob_auto_sun.rotation_euler = (0.872665, 0.174533, 0.523599)
bpy.context.view_layer.update()
